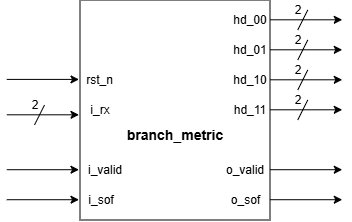

The diagram above was exported from draw.io. Its source (the exported page's mxGraphModel, read from the mxfile embedded in the PNG):
<mxGraphModel dx="606" dy="331" grid="1" gridSize="10" guides="1" tooltips="1" connect="1" arrows="1" fold="1" page="1" pageScale="1" pageWidth="827" pageHeight="1169" math="0" shadow="0">
  <root>
    <mxCell id="0" />
    <mxCell id="1" parent="0" />
    <mxCell id="414F-Lx8eMdkYVwAO5z2-1" parent="1" style="rounded=0;whiteSpace=wrap;html=1;" value="" vertex="1">
      <mxGeometry height="220" width="190" x="300" y="200" as="geometry" />
    </mxCell>
    <mxCell id="414F-Lx8eMdkYVwAO5z2-2" parent="1" style="text;html=1;whiteSpace=wrap;strokeColor=none;fillColor=none;align=center;verticalAlign=middle;rounded=0;" value="rst_n" vertex="1">
      <mxGeometry height="20" width="41" x="299" y="270" as="geometry" />
    </mxCell>
    <mxCell id="414F-Lx8eMdkYVwAO5z2-3" parent="1" style="text;html=1;whiteSpace=wrap;strokeColor=none;fillColor=none;align=center;verticalAlign=middle;rounded=0;" value="i_rx" vertex="1">
      <mxGeometry height="20" width="40" x="300" y="300" as="geometry" />
    </mxCell>
    <mxCell id="414F-Lx8eMdkYVwAO5z2-4" parent="1" style="text;html=1;whiteSpace=wrap;strokeColor=none;fillColor=none;align=center;verticalAlign=middle;rounded=0;" value="i_valid" vertex="1">
      <mxGeometry height="20" width="48" x="301" y="360" as="geometry" />
    </mxCell>
    <mxCell id="414F-Lx8eMdkYVwAO5z2-5" parent="1" style="text;html=1;whiteSpace=wrap;strokeColor=none;fillColor=none;align=center;verticalAlign=middle;rounded=0;" value="i_sof" vertex="1">
      <mxGeometry height="20" width="40" x="301" y="390" as="geometry" />
    </mxCell>
    <mxCell id="414F-Lx8eMdkYVwAO5z2-6" parent="1" style="text;html=1;whiteSpace=wrap;strokeColor=none;fillColor=none;align=center;verticalAlign=middle;rounded=0;" value="hd_00" vertex="1">
      <mxGeometry height="20" width="40" x="450" y="210" as="geometry" />
    </mxCell>
    <mxCell id="414F-Lx8eMdkYVwAO5z2-7" parent="1" style="text;html=1;whiteSpace=wrap;strokeColor=none;fillColor=none;align=center;verticalAlign=middle;rounded=0;" value="hd_01" vertex="1">
      <mxGeometry height="20" width="40" x="450" y="240" as="geometry" />
    </mxCell>
    <mxCell id="414F-Lx8eMdkYVwAO5z2-8" parent="1" style="text;html=1;whiteSpace=wrap;strokeColor=none;fillColor=none;align=center;verticalAlign=middle;rounded=0;" value="hd_10" vertex="1">
      <mxGeometry height="20" width="40" x="450" y="270" as="geometry" />
    </mxCell>
    <mxCell id="414F-Lx8eMdkYVwAO5z2-9" parent="1" style="text;html=1;whiteSpace=wrap;strokeColor=none;fillColor=none;align=center;verticalAlign=middle;rounded=0;" value="hd_11" vertex="1">
      <mxGeometry height="20" width="40" x="450" y="300" as="geometry" />
    </mxCell>
    <mxCell id="414F-Lx8eMdkYVwAO5z2-10" parent="1" style="text;html=1;whiteSpace=wrap;strokeColor=none;fillColor=none;align=center;verticalAlign=middle;rounded=0;" value="o_valid" vertex="1">
      <mxGeometry height="20" width="50" x="440" y="360" as="geometry" />
    </mxCell>
    <mxCell id="414F-Lx8eMdkYVwAO5z2-11" parent="1" style="text;html=1;whiteSpace=wrap;strokeColor=none;fillColor=none;align=center;verticalAlign=middle;rounded=0;" value="o_sof" vertex="1">
      <mxGeometry height="20" width="45" x="442.5" y="390" as="geometry" />
    </mxCell>
    <mxCell id="414F-Lx8eMdkYVwAO5z2-12" parent="1" style="text;html=1;whiteSpace=wrap;strokeColor=none;fillColor=none;align=center;verticalAlign=middle;rounded=0;" value="&lt;span style=&quot;font-size: 14px;&quot;&gt;&lt;b&gt;branch_metric&lt;/b&gt;&lt;/span&gt;" vertex="1">
      <mxGeometry height="30" width="106" x="342" y="319.66" as="geometry" />
    </mxCell>
    <mxCell id="YXA2j3fvDJ__huuVKCQE-1" edge="1" parent="1" style="endArrow=classic;html=1;rounded=0;" value="">
      <mxGeometry height="50" relative="1" width="50" as="geometry">
        <mxPoint x="226.75" y="314.79999999999995" as="sourcePoint" />
        <mxPoint x="299" y="314.79999999999995" as="targetPoint" />
      </mxGeometry>
    </mxCell>
    <mxCell id="YXA2j3fvDJ__huuVKCQE-2" edge="1" parent="1" style="endArrow=none;html=1;rounded=0;" value="">
      <mxGeometry height="50" relative="1" width="50" as="geometry">
        <mxPoint x="254.5" y="325" as="sourcePoint" />
        <mxPoint x="264.5" y="305" as="targetPoint" />
      </mxGeometry>
    </mxCell>
    <mxCell id="YXA2j3fvDJ__huuVKCQE-3" parent="1" style="text;html=1;whiteSpace=wrap;strokeColor=none;fillColor=none;align=center;verticalAlign=middle;rounded=0;" value="2" vertex="1">
      <mxGeometry height="20" width="20" x="244.5" y="295" as="geometry" />
    </mxCell>
    <mxCell id="YXA2j3fvDJ__huuVKCQE-4" edge="1" parent="1" style="endArrow=classic;html=1;rounded=0;" value="">
      <mxGeometry height="50" relative="1" width="50" as="geometry">
        <mxPoint x="490" y="219.79999999999995" as="sourcePoint" />
        <mxPoint x="562.25" y="219.79999999999995" as="targetPoint" />
      </mxGeometry>
    </mxCell>
    <mxCell id="YXA2j3fvDJ__huuVKCQE-5" edge="1" parent="1" style="endArrow=none;html=1;rounded=0;" value="">
      <mxGeometry height="50" relative="1" width="50" as="geometry">
        <mxPoint x="517.75" y="230" as="sourcePoint" />
        <mxPoint x="527.75" y="210" as="targetPoint" />
      </mxGeometry>
    </mxCell>
    <mxCell id="YXA2j3fvDJ__huuVKCQE-6" parent="1" style="text;html=1;whiteSpace=wrap;strokeColor=none;fillColor=none;align=center;verticalAlign=middle;rounded=0;" value="2" vertex="1">
      <mxGeometry height="20" width="20" x="507.75" y="200" as="geometry" />
    </mxCell>
    <mxCell id="YXA2j3fvDJ__huuVKCQE-7" edge="1" parent="1" style="endArrow=classic;html=1;rounded=0;" value="">
      <mxGeometry height="50" relative="1" width="50" as="geometry">
        <mxPoint x="490" y="249.79999999999995" as="sourcePoint" />
        <mxPoint x="562.25" y="249.79999999999995" as="targetPoint" />
      </mxGeometry>
    </mxCell>
    <mxCell id="YXA2j3fvDJ__huuVKCQE-8" edge="1" parent="1" style="endArrow=none;html=1;rounded=0;" value="">
      <mxGeometry height="50" relative="1" width="50" as="geometry">
        <mxPoint x="517.75" y="260" as="sourcePoint" />
        <mxPoint x="527.75" y="240" as="targetPoint" />
      </mxGeometry>
    </mxCell>
    <mxCell id="YXA2j3fvDJ__huuVKCQE-9" parent="1" style="text;html=1;whiteSpace=wrap;strokeColor=none;fillColor=none;align=center;verticalAlign=middle;rounded=0;" value="2" vertex="1">
      <mxGeometry height="20" width="20" x="507.75" y="230" as="geometry" />
    </mxCell>
    <mxCell id="YXA2j3fvDJ__huuVKCQE-10" edge="1" parent="1" style="endArrow=classic;html=1;rounded=0;" value="">
      <mxGeometry height="50" relative="1" width="50" as="geometry">
        <mxPoint x="490" y="279.79999999999995" as="sourcePoint" />
        <mxPoint x="562.25" y="279.79999999999995" as="targetPoint" />
      </mxGeometry>
    </mxCell>
    <mxCell id="YXA2j3fvDJ__huuVKCQE-11" edge="1" parent="1" style="endArrow=none;html=1;rounded=0;" value="">
      <mxGeometry height="50" relative="1" width="50" as="geometry">
        <mxPoint x="517.75" y="290" as="sourcePoint" />
        <mxPoint x="527.75" y="270" as="targetPoint" />
      </mxGeometry>
    </mxCell>
    <mxCell id="YXA2j3fvDJ__huuVKCQE-12" parent="1" style="text;html=1;whiteSpace=wrap;strokeColor=none;fillColor=none;align=center;verticalAlign=middle;rounded=0;" value="2" vertex="1">
      <mxGeometry height="20" width="20" x="507.75" y="260" as="geometry" />
    </mxCell>
    <mxCell id="YXA2j3fvDJ__huuVKCQE-13" edge="1" parent="1" style="endArrow=classic;html=1;rounded=0;" value="">
      <mxGeometry height="50" relative="1" width="50" as="geometry">
        <mxPoint x="490" y="309.79999999999995" as="sourcePoint" />
        <mxPoint x="562.25" y="309.79999999999995" as="targetPoint" />
      </mxGeometry>
    </mxCell>
    <mxCell id="YXA2j3fvDJ__huuVKCQE-14" edge="1" parent="1" style="endArrow=none;html=1;rounded=0;" value="">
      <mxGeometry height="50" relative="1" width="50" as="geometry">
        <mxPoint x="517.75" y="320" as="sourcePoint" />
        <mxPoint x="527.75" y="300" as="targetPoint" />
      </mxGeometry>
    </mxCell>
    <mxCell id="YXA2j3fvDJ__huuVKCQE-15" parent="1" style="text;html=1;whiteSpace=wrap;strokeColor=none;fillColor=none;align=center;verticalAlign=middle;rounded=0;" value="2" vertex="1">
      <mxGeometry height="20" width="20" x="507.75" y="290" as="geometry" />
    </mxCell>
    <mxCell id="YXA2j3fvDJ__huuVKCQE-16" edge="1" parent="1" style="endArrow=classic;html=1;rounded=0;" value="">
      <mxGeometry height="50" relative="1" width="50" as="geometry">
        <mxPoint x="490" y="369.71" as="sourcePoint" />
        <mxPoint x="562.25" y="369.71" as="targetPoint" />
      </mxGeometry>
    </mxCell>
    <mxCell id="YXA2j3fvDJ__huuVKCQE-17" edge="1" parent="1" style="endArrow=classic;html=1;rounded=0;" value="">
      <mxGeometry height="50" relative="1" width="50" as="geometry">
        <mxPoint x="490" y="399.71" as="sourcePoint" />
        <mxPoint x="562.25" y="399.71" as="targetPoint" />
      </mxGeometry>
    </mxCell>
    <mxCell id="YXA2j3fvDJ__huuVKCQE-18" edge="1" parent="1" style="endArrow=classic;html=1;rounded=0;" value="">
      <mxGeometry height="50" relative="1" width="50" as="geometry">
        <mxPoint x="226.75" y="369.71" as="sourcePoint" />
        <mxPoint x="299" y="369.71" as="targetPoint" />
      </mxGeometry>
    </mxCell>
    <mxCell id="YXA2j3fvDJ__huuVKCQE-19" edge="1" parent="1" style="endArrow=classic;html=1;rounded=0;" value="">
      <mxGeometry height="50" relative="1" width="50" as="geometry">
        <mxPoint x="226.75" y="399.71" as="sourcePoint" />
        <mxPoint x="299" y="399.71" as="targetPoint" />
      </mxGeometry>
    </mxCell>
    <mxCell id="YXA2j3fvDJ__huuVKCQE-20" edge="1" parent="1" style="endArrow=classic;html=1;rounded=0;" value="">
      <mxGeometry height="50" relative="1" width="50" as="geometry">
        <mxPoint x="226.75" y="279.41" as="sourcePoint" />
        <mxPoint x="299" y="279.41" as="targetPoint" />
      </mxGeometry>
    </mxCell>
  </root>
</mxGraphModel>